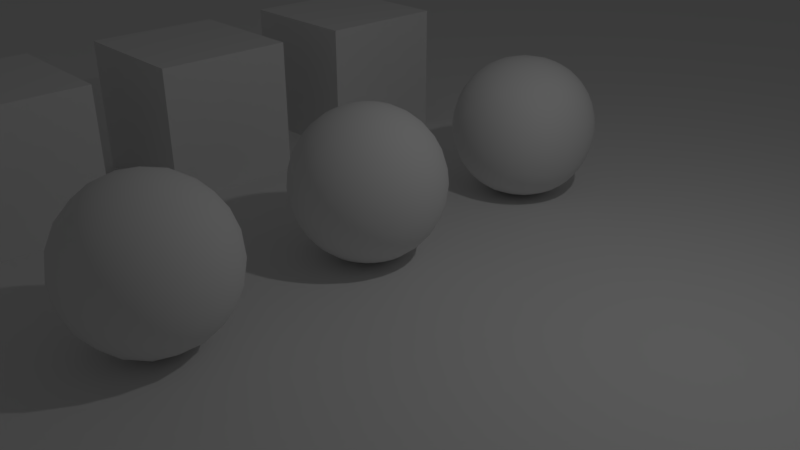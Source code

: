 # Source: 5_Topology_Example.blend  (saved by Blender 2.79.0; exported with 4.5.12 LTS)
import bpy
from mathutils import Matrix  # noqa: F401  (used for matrix-valued properties, if any)

bpy.ops.wm.read_factory_settings(use_empty=True)
scene = bpy.context.scene
scene.name = 'Scene'

# ---- collections
col_collection_1 = bpy.data.collections.new('Collection 1'); scene.collection.children.link(col_collection_1)

# ---- materials (node trees are filled in below, after node groups)
mat_material = bpy.data.materials.new('Material')
mat_material.alpha_threshold = 0.0
mat_material.use_transparent_shadow = False
mat_material.roughness = 0.5
mat_material.line_color = (0.0, 0.0, 0.0, 1.0)

# ---- material node trees

# ---- world
world_world = bpy.data.worlds.new('World'); scene.world = world_world
world_world.color = (0.05088, 0.05088, 0.05088)
world_world.use_sun_shadow = False
world_world.sun_shadow_jitter_overblur = 0.0
world_world.cycles.sampling_method = 'MANUAL'

# ---- cameras
cam_camera = bpy.data.cameras.new('Camera')
cam_camera.clip_end = 100.0
cam_camera.lens = 35.0
cam_camera.sensor_width = 32.0
cam_camera.sensor_height = 18.0
cam_camera.ortho_scale = 7.314
cam_camera.dof.focus_distance = 0.0
cam_camera.dof.aperture_fstop = 128.0

# ---- lights
light_lamp = bpy.data.lights.new('Lamp', 'POINT')
light_lamp.transmission_factor = 0.0
light_lamp.cutoff_distance = 30.0
light_lamp.energy = 100.0
light_lamp.shadow_buffer_clip_start = 1.001
light_lamp.shadow_soft_size = 0.1
light_lamp.shadow_maximum_resolution = 0.006
light_lamp.use_absolute_resolution = True

# ---- meshes
me_icosphere = bpy.data.meshes.new('Icosphere')
me_icosphere.from_pydata([(0.0, -3.0, -1.0), (0.7236, -3.526, -0.4472), (-0.2764, -3.851, -0.4472), (-0.8944, -3.0, -0.4472), (-0.2764, -2.149, -0.4472), (0.7236, -2.474, -0.4472), (0.2764, -3.851, 0.4472), (-0.7236, -3.526, 0.4472), (-0.7236, -2.474, 0.4472), (0.2764, -2.149, 0.4472), (0.8944, -3.0, 0.4472), (0.0, -3.0, 1.0), (-0.2328, -3.717, -0.6575), (-0.1625, -3.5, -0.8507), (-0.07761, -3.239, -0.9679), (0.2032, -3.148, -0.9679), (0.4253, -3.309, -0.8507), (0.6095, -3.443, -0.6575), (0.5319, -3.682, -0.5023), (0.2629, -3.809, -0.5257), (-0.02964, -3.864, -0.5023), (0.8127, -2.705, -0.5023), (0.8506, -3.0, -0.5257), (0.8127, -3.295, -0.5023), (0.2032, -2.852, -0.9679), (0.4253, -2.691, -0.8507), (0.6095, -2.557, -0.6575), (-0.7534, -3.0, -0.6575), (-0.5257, -3.0, -0.8507), (-0.2511, -3.0, -0.9679), (-0.484, -3.717, -0.5023), (-0.6882, -3.5, -0.5257), (-0.8311, -3.239, -0.5023), (-0.2328, -2.283, -0.6575), (-0.1625, -2.5, -0.8507), (-0.07761, -2.761, -0.9679), (-0.8311, -2.761, -0.5023), (-0.6882, -2.5, -0.5257), (-0.484, -2.283, -0.5023), (-0.02964, -2.136, -0.5023), (0.2629, -2.191, -0.5257), (0.5319, -2.318, -0.5023), (0.9566, -3.148, 0.2511), (0.9511, -3.309, -1.752e-08), (0.8607, -3.443, -0.2512), (0.8607, -2.557, -0.2512), (0.9511, -2.691, 1.752e-08), (0.9566, -2.852, 0.2511), (0.1552, -3.955, 0.2512), (0.0, -4.0, -1.752e-08), (-0.1552, -3.955, -0.2512), (0.6872, -3.682, -0.2512), (0.5878, -3.809, 1.752e-08), (0.436, -3.864, 0.2512), (-0.8607, -3.443, 0.2512), (-0.9511, -3.309, -1.752e-08), (-0.9566, -3.148, -0.2511), (-0.436, -3.864, -0.2512), (-0.5878, -3.809, 1.752e-08), (-0.6872, -3.682, 0.2512), (-0.6872, -2.318, 0.2512), (-0.5878, -2.191, -1.752e-08), (-0.436, -2.136, -0.2512), (-0.9566, -2.852, -0.2511), (-0.9511, -2.691, 1.752e-08), (-0.8607, -2.557, 0.2512), (0.436, -2.136, 0.2512), (0.5878, -2.191, -1.752e-08), (0.6872, -2.318, -0.2512), (-0.1552, -2.045, -0.2512), (0.0, -2.0, 1.752e-08), (0.1552, -2.045, 0.2512), (0.8311, -3.239, 0.5023), (0.6882, -3.5, 0.5257), (0.484, -3.717, 0.5023), (0.02964, -3.864, 0.5023), (-0.2629, -3.809, 0.5257), (-0.5319, -3.682, 0.5023), (-0.8127, -3.295, 0.5023), (-0.8506, -3.0, 0.5257), (-0.8127, -2.705, 0.5023), (-0.5319, -2.318, 0.5023), (-0.2629, -2.191, 0.5257), (0.02964, -2.136, 0.5023), (0.484, -2.283, 0.5023), (0.6882, -2.5, 0.5257), (0.8311, -2.761, 0.5023), (0.07761, -3.239, 0.9679), (0.1625, -3.5, 0.8507), (0.2328, -3.717, 0.6575), (0.7534, -3.0, 0.6575), (0.5257, -3.0, 0.8507), (0.2511, -3.0, 0.9679), (-0.2032, -3.148, 0.9679), (-0.4253, -3.309, 0.8507), (-0.6095, -3.443, 0.6575), (-0.2032, -2.852, 0.9679), (-0.4253, -2.691, 0.8507), (-0.6095, -2.557, 0.6575), (0.07761, -2.761, 0.9679), (0.1625, -2.5, 0.8507), (0.2328, -2.283, 0.6575), (0.3618, -2.737, 0.8944), (0.6382, -2.737, 0.7236), (0.4472, -2.474, 0.7236), (-0.1382, -2.575, 0.8944), (-0.05279, -2.312, 0.7236), (-0.3618, -2.412, 0.7236), (-0.4472, -3.0, 0.8944), (-0.6708, -2.838, 0.7236), (-0.6708, -3.162, 0.7236), (-0.1382, -3.425, 0.8944), (-0.3618, -3.588, 0.7236), (-0.05279, -3.688, 0.7236), (0.3618, -3.263, 0.8944), (0.4472, -3.526, 0.7236), (0.6382, -3.263, 0.7236), (0.8618, -2.575, 0.2764), (0.809, -2.412, 0.0), (0.6708, -2.312, 0.2764), (-0.1382, -2.049, 0.2764), (-0.309, -2.049, -4.92e-07), (-0.4472, -2.149, 0.2764), (-0.9472, -2.838, 0.2764), (-1.0, -3.0, 6.232e-07), (-0.9472, -3.162, 0.2764), (-0.4472, -3.851, 0.2764), (-0.309, -3.951, -7.872e-07), (-0.1382, -3.951, 0.2764), (0.6708, -3.688, 0.2764), (0.809, -3.588, -1.902e-06), (0.8618, -3.425, 0.2764), (0.309, -2.049, -2.615e-14), (0.4472, -2.149, -0.2764), (0.1382, -2.049, -0.2764), (-0.809, -2.412, -7.845e-14), (-0.6708, -2.312, -0.2764), (-0.8618, -2.575, -0.2764), (-0.809, -3.588, 8.031e-14), (-0.8618, -3.425, -0.2764), (-0.6708, -3.688, -0.2764), (0.309, -3.951, 2.802e-14), (0.1382, -3.951, -0.2764), (0.4472, -3.851, -0.2764), (1.0, -3.0, 0.0), (0.9472, -3.162, -0.2764), (0.9472, -2.838, -0.2764), (0.3618, -2.412, -0.7236), (0.1382, -2.575, -0.8944), (0.05279, -2.312, -0.7236), (-0.4472, -2.474, -0.7236), (-0.3618, -2.737, -0.8944), (-0.6382, -2.737, -0.7236), (-0.6382, -3.263, -0.7236), (-0.3618, -3.263, -0.8944), (-0.4472, -3.526, -0.7236), (0.6708, -2.838, -0.7236), (0.6708, -3.162, -0.7236), (0.4472, -3.0, -0.8944), (0.05279, -3.688, -0.7236), (0.1382, -3.425, -0.8944), (0.3618, -3.588, -0.7236), (0.0, -3.258e-07, -1.0), (0.03806, 0.1913, 0.9808), (0.07466, 0.3753, 0.9239), (0.1084, 0.5449, 0.8315), (0.1379, 0.6935, 0.7071), (0.1622, 0.8155, 0.5556), (0.1802, 0.9061, 0.3827), (0.1913, 0.9619, 0.1951), (0.1951, 0.9808, 7.55e-08), (0.1913, 0.9619, -0.1951), (0.1802, 0.9061, -0.3827), (0.1622, 0.8155, -0.5556), (0.1379, 0.6935, -0.7071), (0.1084, 0.5449, -0.8315), (0.07466, 0.3753, -0.9239), (0.03806, 0.1913, -0.9808), (0.07466, 0.1802, 0.9808), (0.1464, 0.3536, 0.9239), (0.2126, 0.5133, 0.8315), (0.2706, 0.6533, 0.7071), (0.3182, 0.7682, 0.5556), (0.3536, 0.8536, 0.3827), (0.3753, 0.9061, 0.1951), (0.3827, 0.9239, 7.55e-08), (0.3753, 0.9061, -0.1951), (0.3536, 0.8536, -0.3827), (0.3182, 0.7682, -0.5556), (0.2706, 0.6533, -0.7071), (0.2126, 0.5133, -0.8315), (0.1464, 0.3536, -0.9239), (0.07466, 0.1802, -0.9808), (0.1084, 0.1622, 0.9808), (0.2126, 0.3182, 0.9239), (0.3087, 0.4619, 0.8315), (0.3928, 0.5879, 0.7071), (0.4619, 0.6913, 0.5556), (0.5133, 0.7682, 0.3827), (0.5449, 0.8155, 0.1951), (0.5556, 0.8315, 7.55e-08), (0.5449, 0.8155, -0.1951), (0.5133, 0.7682, -0.3827), (0.4619, 0.6913, -0.5556), (0.3928, 0.5879, -0.7071), (0.3087, 0.4619, -0.8315), (0.2126, 0.3182, -0.9239), (0.1084, 0.1622, -0.9808), (0.1379, 0.1379, 0.9808), (0.2706, 0.2706, 0.9239), (0.3928, 0.3928, 0.8315), (0.5, 0.5, 0.7071), (0.5879, 0.5879, 0.5556), (0.6533, 0.6533, 0.3827), (0.6935, 0.6935, 0.1951), (0.7071, 0.7071, 7.55e-08), (0.6935, 0.6935, -0.1951), (0.6533, 0.6533, -0.3827), (0.5879, 0.5879, -0.5556), (0.5, 0.5, -0.7071), (0.3928, 0.3928, -0.8315), (0.2706, 0.2706, -0.9239), (0.1379, 0.1379, -0.9808), (0.1622, 0.1084, 0.9808), (0.3182, 0.2126, 0.9239), (0.4619, 0.3087, 0.8315), (0.5879, 0.3928, 0.7071), (0.6913, 0.4619, 0.5556), (0.7682, 0.5133, 0.3827), (0.8155, 0.5449, 0.1951), (0.8315, 0.5556, 7.55e-08), (0.8155, 0.5449, -0.1951), (0.7682, 0.5133, -0.3827), (0.6913, 0.4619, -0.5556), (0.5879, 0.3928, -0.7071), (0.4619, 0.3087, -0.8315), (0.3182, 0.2126, -0.9239), (0.1622, 0.1084, -0.9808), (0.1802, 0.07466, 0.9808), (0.3536, 0.1464, 0.9239), (0.5133, 0.2126, 0.8315), (0.6533, 0.2706, 0.7071), (0.7682, 0.3182, 0.5556), (0.8536, 0.3536, 0.3827), (0.9061, 0.3753, 0.1951), (0.9239, 0.3827, 7.55e-08), (0.9061, 0.3753, -0.1951), (0.8536, 0.3536, -0.3827), (0.7682, 0.3182, -0.5556), (0.6533, 0.2706, -0.7071), (0.5133, 0.2126, -0.8315), (0.3536, 0.1464, -0.9239), (0.1802, 0.07466, -0.9808), (0.1913, 0.03806, 0.9808), (0.3753, 0.07466, 0.9239), (0.5449, 0.1084, 0.8315), (0.6935, 0.1379, 0.7071), (0.8155, 0.1622, 0.5556), (0.9061, 0.1802, 0.3827), (0.9619, 0.1913, 0.1951), (0.9808, 0.1951, 7.55e-08), (0.9619, 0.1913, -0.1951), (0.9061, 0.1802, -0.3827), (0.8155, 0.1622, -0.5556), (0.6935, 0.1379, -0.7071), (0.5449, 0.1084, -0.8315), (0.3753, 0.07466, -0.9239), (0.1913, 0.03806, -0.9808), (0.1951, -3.266e-07, 0.9808), (0.3827, -3.192e-07, 0.9239), (0.5556, -3.117e-07, 0.8315), (0.7071, -3.192e-07, 0.7071), (0.8315, -3.341e-07, 0.5556), (0.9239, -2.745e-07, 0.3827), (0.9808, -3.937e-07, 0.1951), (1.0, -3.788e-07, 7.55e-08), (0.9808, -3.937e-07, -0.1951), (0.9239, -2.298e-07, -0.3827), (0.8315, -3.341e-07, -0.5556), (0.7071, -3.192e-07, -0.7071), (0.5556, -3.415e-07, -0.8315), (0.3827, -3.043e-07, -0.9239), (0.1951, -3.08e-07, -0.9808), (0.1913, -0.03806, 0.9808), (0.3753, -0.07466, 0.9239), (0.5449, -0.1084, 0.8315), (0.6935, -0.138, 0.7071), (0.8155, -0.1622, 0.5556), (0.9061, -0.1802, 0.3827), (0.9619, -0.1913, 0.1951), (0.9808, -0.1951, 7.55e-08), (0.9619, -0.1913, -0.1951), (0.9061, -0.1802, -0.3827), (0.8155, -0.1622, -0.5556), (0.6935, -0.138, -0.7071), (0.5449, -0.1084, -0.8315), (0.3753, -0.07466, -0.9239), (0.1913, -0.03806, -0.9808), (0.1802, -0.07466, 0.9808), (0.3536, -0.1464, 0.9239), (0.5133, -0.2126, 0.8315), (0.6533, -0.2706, 0.7071), (0.7682, -0.3182, 0.5556), (0.8536, -0.3536, 0.3827), (0.9061, -0.3753, 0.1951), (0.9239, -0.3827, 7.55e-08), (0.9061, -0.3753, -0.1951), (0.8536, -0.3536, -0.3827), (0.7682, -0.3182, -0.5556), (0.6533, -0.2706, -0.7071), (0.5133, -0.2126, -0.8315), (0.3536, -0.1464, -0.9239), (0.1802, -0.07466, -0.9808), (0.1622, -0.1084, 0.9808), (0.3182, -0.2126, 0.9239), (0.4619, -0.3087, 0.8315), (0.5879, -0.3928, 0.7071), (0.6913, -0.4619, 0.5556), (0.7682, -0.5133, 0.3827), (0.8155, -0.5449, 0.1951), (0.8315, -0.5556, 7.55e-08), (0.8155, -0.5449, -0.1951), (0.7682, -0.5133, -0.3827), (0.6913, -0.4619, -0.5556), (0.5879, -0.3928, -0.7071), (0.4619, -0.3087, -0.8315), (0.3182, -0.2126, -0.9239), (0.1622, -0.1084, -0.9808), (0.1379, -0.138, 0.9808), (0.2706, -0.2706, 0.9239), (0.3928, -0.3928, 0.8315), (0.5, -0.5, 0.7071), (0.5879, -0.5879, 0.5556), (0.6533, -0.6533, 0.3827), (0.6935, -0.6935, 0.1951), (0.7071, -0.7071, 7.55e-08), (0.6935, -0.6935, -0.1951), (0.6533, -0.6533, -0.3827), (0.5879, -0.5879, -0.5556), (0.5, -0.5, -0.7071), (0.3928, -0.3928, -0.8315), (0.2706, -0.2706, -0.9239), (0.1379, -0.138, -0.9808), (0.1084, -0.1622, 0.9808), (0.2126, -0.3182, 0.9239), (0.3087, -0.4619, 0.8315), (0.3928, -0.5879, 0.7071), (0.4619, -0.6913, 0.5556), (0.5133, -0.7682, 0.3827), (0.5449, -0.8155, 0.1951), (0.5556, -0.8315, 7.55e-08), (0.5449, -0.8155, -0.1951), (0.5133, -0.7682, -0.3827), (0.4619, -0.6913, -0.5556), (0.3928, -0.5879, -0.7071), (0.3087, -0.4619, -0.8315), (0.2126, -0.3182, -0.9239), (0.1084, -0.1622, -0.9808), (0.07466, -0.1802, 0.9808), (0.1464, -0.3536, 0.9239), (0.2126, -0.5133, 0.8315), (0.2706, -0.6533, 0.7071), (0.3182, -0.7682, 0.5556), (0.3536, -0.8536, 0.3827), (0.3753, -0.9061, 0.1951), (0.3827, -0.9239, 7.55e-08), (0.3753, -0.9061, -0.1951), (0.3536, -0.8536, -0.3827), (0.3182, -0.7682, -0.5556), (0.2706, -0.6533, -0.7071), (0.2126, -0.5133, -0.8315), (0.1464, -0.3536, -0.9239), (0.07466, -0.1802, -0.9808), (0.03806, -0.1913, 0.9808), (0.07466, -0.3753, 0.9239), (0.1084, -0.5449, 0.8315), (0.1379, -0.6935, 0.7071), (0.1622, -0.8155, 0.5556), (0.1802, -0.9061, 0.3827), (0.1913, -0.9619, 0.1951), (0.1951, -0.9808, 7.55e-08), (0.1913, -0.9619, -0.1951), (0.1802, -0.9061, -0.3827), (0.1622, -0.8155, -0.5556), (0.1379, -0.6935, -0.7071), (0.1084, -0.5449, -0.8315), (0.07466, -0.3753, -0.9239), (0.03806, -0.1913, -0.9808), (-7.212e-09, -0.1951, 0.9808), (4.122e-08, -0.3827, 0.9239), (2.632e-08, -0.5556, 0.8315), (-2.584e-08, -0.7071, 0.7071), (-8.544e-08, -0.8315, 0.5556), (6.357e-08, -0.9239, 0.3827), (-8.544e-08, -0.9808, 0.1951), (-1.003e-07, -1.0, 7.55e-08), (-8.544e-08, -0.9808, -0.1951), (6.357e-08, -0.9239, -0.3827), (-8.544e-08, -0.8315, -0.5556), (-2.584e-08, -0.7071, -0.7071), (-1.094e-08, -0.5556, -0.8315), (3.964e-09, -0.3827, -0.9239), (3.964e-09, -0.1951, -0.9808), (-0.03806, -0.1913, 0.9808), (-0.07466, -0.3753, 0.9239), (-0.1084, -0.5449, 0.8315), (-0.1379, -0.6935, 0.7071), (-0.1622, -0.8155, 0.5556), (-0.1802, -0.9061, 0.3827), (-0.1913, -0.9619, 0.1951), (-0.1951, -0.9808, 7.55e-08), (-0.1913, -0.9619, -0.1951), (-0.1802, -0.9061, -0.3827), (-0.1622, -0.8155, -0.5556), (-0.1379, -0.6935, -0.7071), (-0.1084, -0.5449, -0.8315), (-0.07466, -0.3753, -0.9239), (-0.03806, -0.1913, -0.9808), (-1.247e-07, -6.269e-07, 1.0), (-0.07466, -0.1802, 0.9808), (-0.1464, -0.3536, 0.9239), (-0.2126, -0.5133, 0.8315), (-0.2706, -0.6533, 0.7071), (-0.3182, -0.7682, 0.5556), (-0.3536, -0.8536, 0.3827), (-0.3753, -0.9061, 0.1951), (-0.3827, -0.9239, 7.55e-08), (-0.3753, -0.9061, -0.1951), (-0.3536, -0.8536, -0.3827), (-0.3182, -0.7682, -0.5556), (-0.2706, -0.6533, -0.7071), (-0.2126, -0.5133, -0.8315), (-0.1464, -0.3536, -0.9239), (-0.07466, -0.1802, -0.9808), (-0.1084, -0.1622, 0.9808), (-0.2126, -0.3182, 0.9239), (-0.3087, -0.4619, 0.8315), (-0.3928, -0.5879, 0.7071), (-0.4619, -0.6913, 0.5556), (-0.5133, -0.7682, 0.3827), (-0.5449, -0.8155, 0.1951), (-0.5556, -0.8315, 7.55e-08), (-0.5449, -0.8155, -0.1951), (-0.5133, -0.7682, -0.3827), (-0.4619, -0.6913, -0.5556), (-0.3928, -0.5879, -0.7071), (-0.3087, -0.4619, -0.8315), (-0.2126, -0.3182, -0.9239), (-0.1084, -0.1622, -0.9808), (-0.1379, -0.138, 0.9808), (-0.2706, -0.2706, 0.9239), (-0.3928, -0.3928, 0.8315), (-0.5, -0.5, 0.7071), (-0.5879, -0.5879, 0.5556), (-0.6533, -0.6533, 0.3827), (-0.6935, -0.6935, 0.1951), (-0.7071, -0.7071, 7.55e-08), (-0.6935, -0.6935, -0.1951), (-0.6533, -0.6533, -0.3827), (-0.5879, -0.5879, -0.5556), (-0.5, -0.5, -0.7071), (-0.3928, -0.3928, -0.8315), (-0.2706, -0.2706, -0.9239), (-0.1379, -0.1379, -0.9808), (-0.1622, -0.1084, 0.9808), (-0.3182, -0.2126, 0.9239), (-0.4619, -0.3087, 0.8315), (-0.5879, -0.3928, 0.7071), (-0.6913, -0.4619, 0.5556), (-0.7682, -0.5133, 0.3827), (-0.8155, -0.5449, 0.1951), (-0.8315, -0.5556, 7.55e-08), (-0.8155, -0.5449, -0.1951), (-0.7682, -0.5133, -0.3827), (-0.6913, -0.4619, -0.5556), (-0.5879, -0.3928, -0.7071), (-0.4619, -0.3087, -0.8315), (-0.3182, -0.2126, -0.9239), (-0.1622, -0.1084, -0.9808), (-0.1802, -0.07466, 0.9808), (-0.3536, -0.1464, 0.9239), (-0.5133, -0.2126, 0.8315), (-0.6533, -0.2706, 0.7071), (-0.7682, -0.3182, 0.5556), (-0.8536, -0.3536, 0.3827), (-0.9061, -0.3753, 0.1951), (-0.9239, -0.3827, 7.55e-08), (-0.9061, -0.3753, -0.1951), (-0.8536, -0.3536, -0.3827), (-0.7682, -0.3182, -0.5556), (-0.6533, -0.2706, -0.7071), (-0.5133, -0.2126, -0.8315), (-0.3536, -0.1464, -0.9239), (-0.1802, -0.07466, -0.9808), (-0.1913, -0.03806, 0.9808), (-0.3753, -0.07466, 0.9239), (-0.5449, -0.1084, 0.8315), (-0.6935, -0.1379, 0.7071), (-0.8155, -0.1622, 0.5556), (-0.9061, -0.1802, 0.3827), (-0.9619, -0.1913, 0.1951), (-0.9808, -0.1951, 7.55e-08), (-0.9619, -0.1913, -0.1951), (-0.9061, -0.1802, -0.3827), (-0.8155, -0.1622, -0.5556), (-0.6935, -0.1379, -0.7071), (-0.5449, -0.1084, -0.8315), (-0.3753, -0.07466, -0.9239), (-0.1913, -0.03806, -0.9808), (-0.1951, -3.117e-07, 0.9808), (-0.3827, -2.819e-07, 0.9239), (-0.5556, -2.819e-07, 0.8315), (-0.7071, -1.851e-07, 0.7071), (-0.8315, -1.404e-07, 0.5556), (-0.9239, -3.192e-07, 0.3827), (-0.9808, -9.567e-08, 0.1951), (-1.0, -1.404e-07, 7.55e-08), (-0.9808, -9.567e-08, -0.1951), (-0.9239, -3.192e-07, -0.3827), (-0.8315, -1.404e-07, -0.5556), (-0.7071, -1.851e-07, -0.7071), (-0.5556, -2.596e-07, -0.8315), (-0.3827, -2.521e-07, -0.9239), (-0.1951, -3.155e-07, -0.9808), (-0.1913, 0.03806, 0.9808), (-0.3753, 0.07466, 0.9239), (-0.5449, 0.1084, 0.8315), (-0.6935, 0.1379, 0.7071), (-0.8155, 0.1622, 0.5556), (-0.9061, 0.1802, 0.3827), (-0.9619, 0.1913, 0.1951), (-0.9808, 0.1951, 7.55e-08), (-0.9619, 0.1913, -0.1951), (-0.9061, 0.1802, -0.3827), (-0.8155, 0.1622, -0.5556), (-0.6935, 0.1379, -0.7071), (-0.5449, 0.1084, -0.8315), (-0.3753, 0.07466, -0.9239), (-0.1913, 0.03806, -0.9808), (-0.1802, 0.07466, 0.9808), (-0.3536, 0.1464, 0.9239), (-0.5133, 0.2126, 0.8315), (-0.6533, 0.2706, 0.7071), (-0.7682, 0.3182, 0.5556), (-0.8536, 0.3536, 0.3827), (-0.9061, 0.3753, 0.1951), (-0.9239, 0.3827, 7.55e-08), (-0.9061, 0.3753, -0.1951), (-0.8536, 0.3536, -0.3827), (-0.7682, 0.3182, -0.5556), (-0.6533, 0.2706, -0.7071), (-0.5133, 0.2126, -0.8315), (-0.3536, 0.1464, -0.9239), (-0.1802, 0.07466, -0.9808), (-0.1622, 0.1084, 0.9808), (-0.3182, 0.2126, 0.9239), (-0.4619, 0.3087, 0.8315), (-0.5879, 0.3928, 0.7071), (-0.6913, 0.4619, 0.5556), (-0.7682, 0.5133, 0.3827), (-0.8155, 0.5449, 0.1951), (-0.8315, 0.5556, 7.55e-08), (-0.8155, 0.5449, -0.1951), (-0.7682, 0.5133, -0.3827), (-0.6913, 0.4619, -0.5556), (-0.5879, 0.3928, -0.7071), (-0.4619, 0.3087, -0.8315), (-0.3182, 0.2126, -0.9239), (-0.1622, 0.1084, -0.9808), (-0.1379, 0.1379, 0.9808), (-0.2706, 0.2706, 0.9239), (-0.3928, 0.3928, 0.8315), (-0.5, 0.5, 0.7071), (-0.5879, 0.5879, 0.5556), (-0.6533, 0.6533, 0.3827), (-0.6935, 0.6935, 0.1951), (-0.7071, 0.7071, 7.55e-08), (-0.6935, 0.6935, -0.1951), (-0.6533, 0.6533, -0.3827), (-0.5879, 0.5879, -0.5556), (-0.5, 0.5, -0.7071), (-0.3928, 0.3928, -0.8315), (-0.2706, 0.2706, -0.9239), (-0.1379, 0.1379, -0.9808), (-0.1084, 0.1622, 0.9808), (-0.2126, 0.3182, 0.9239), (-0.3087, 0.4619, 0.8315), (-0.3928, 0.5879, 0.7071), (-0.4619, 0.6913, 0.5556), (-0.5133, 0.7682, 0.3827), (-0.5449, 0.8155, 0.1951), (-0.5556, 0.8315, 7.55e-08), (-0.5449, 0.8155, -0.1951), (-0.5133, 0.7682, -0.3827), (-0.4619, 0.6913, -0.5556), (-0.3928, 0.5879, -0.7071), (-0.3087, 0.4619, -0.8315), (-0.2126, 0.3182, -0.9239), (-0.1084, 0.1622, -0.9808), (-0.07466, 0.1802, 0.9808), (-0.1464, 0.3536, 0.9239), (-0.2126, 0.5133, 0.8315), (-0.2706, 0.6533, 0.7071), (-0.3182, 0.7682, 0.5556), (-0.3536, 0.8536, 0.3827), (-0.3753, 0.9061, 0.1951), (-0.3827, 0.9239, 7.55e-08), (-0.3753, 0.9061, -0.1951), (-0.3536, 0.8536, -0.3827), (-0.3182, 0.7682, -0.5556), (-0.2706, 0.6533, -0.7071), (-0.2126, 0.5133, -0.8315), (-0.1464, 0.3536, -0.9239), (-0.07466, 0.1802, -0.9808), (-0.03806, 0.1913, 0.9808), (-0.07466, 0.3753, 0.9239), (-0.1084, 0.5449, 0.8315), (-0.1379, 0.6935, 0.7071), (-0.1622, 0.8155, 0.5556), (-0.1802, 0.9061, 0.3827), (-0.1913, 0.9619, 0.1951), (-0.1951, 0.9808, 7.55e-08), (-0.1913, 0.9619, -0.1951), (-0.1802, 0.9061, -0.3827), (-0.1622, 0.8155, -0.5556), (-0.1379, 0.6935, -0.7071), (-0.1084, 0.5449, -0.8315), (-0.07466, 0.3753, -0.9239), (-0.03806, 0.1913, -0.9808), (3.749e-08, 0.1951, 0.9808), (7.847e-08, 0.3827, 0.9239), (1.083e-07, 0.5556, 0.8315), (1.53e-07, 0.7071, 0.7071), (2.722e-07, 0.8315, 0.5556), (6.357e-08, 0.9239, 0.3827), (2.573e-07, 0.9808, 0.1951), (2.722e-07, 1.0, 7.55e-08), (2.573e-07, 0.9808, -0.1951), (6.357e-08, 0.9239, -0.3827), (2.722e-07, 0.8315, -0.5556), (1.53e-07, 0.7071, -0.7071), (1.232e-07, 0.5556, -0.8315), (7.847e-08, 0.3827, -0.9239), (1.514e-08, 0.1951, -0.9808), (-0.9933, 2.987, 0.0), (-0.9763, 2.786, 0.0), (-0.9255, 2.592, -1.089e-09), (-0.8409, 2.416, 0.0), (-0.9763, 2.987, 0.2016), (-0.9255, 2.987, 0.3948), (-0.8409, 2.987, 0.5713), (-0.9763, 3.189, 0.0), (-0.9255, 3.382, 1.089e-09), (-0.8409, 3.559, 0.0), (-0.9763, 2.987, -0.2016), (-0.9255, 2.987, -0.3948), (-0.8409, 2.987, -0.5713), (-0.9596, 2.789, -0.198), (-0.9095, 2.599, -0.1909), (-0.8263, 2.426, -0.1838), (-0.9095, 2.796, -0.3878), (-0.8626, 2.614, -0.3731), (-0.7858, 2.449, -0.3567), (-0.8263, 2.803, -0.5613), (-0.7858, 2.631, -0.5379), (-0.7226, 2.479, -0.5079), (-0.9596, 2.789, 0.198), (-0.9095, 2.796, 0.3878), (-0.8263, 2.803, 0.5613), (-0.9095, 2.599, 0.1909), (-0.8626, 2.614, 0.3731), (-0.7858, 2.631, 0.5379), (-0.8263, 2.426, 0.1838), (-0.7858, 2.449, 0.3567), (-0.7226, 2.479, 0.5079), (-0.9596, 3.185, 0.198), (-0.9095, 3.375, 0.1909), (-0.8263, 3.549, 0.1838), (-0.9095, 3.178, 0.3878), (-0.8626, 3.36, 0.3731), (-0.7858, 3.525, 0.3567), (-0.8263, 3.171, 0.5613), (-0.7858, 3.344, 0.5379), (-0.7226, 3.495, 0.5079), (-0.9596, 3.185, -0.198), (-0.9095, 3.178, -0.3878), (-0.8263, 3.171, -0.5613), (-0.9095, 3.375, -0.1909), (-0.8626, 3.36, -0.3731), (-0.7858, 3.344, -0.5379), (-0.8263, 3.549, -0.1838), (-0.7858, 3.525, -0.3567), (-0.7226, 3.495, -0.5079), (0.0, 3.981, 0.0), (-0.2016, 3.964, 0.0), (-0.3948, 3.913, -1.089e-09), (-0.5713, 3.828, 0.0), (0.0, 3.964, 0.2016), (-1.089e-09, 3.913, 0.3948), (0.0, 3.828, 0.5713), (0.2016, 3.964, 0.0), (0.3948, 3.913, 1.089e-09), (0.5713, 3.828, 0.0), (0.0, 3.964, -0.2016), (1.089e-09, 3.913, -0.3948), (0.0, 3.828, -0.5713), (-0.198, 3.947, -0.198), (-0.3878, 3.897, -0.1909), (-0.5613, 3.814, -0.1838), (-0.1909, 3.897, -0.3878), (-0.3731, 3.85, -0.3731), (-0.5379, 3.773, -0.3567), (-0.1838, 3.814, -0.5613), (-0.3567, 3.773, -0.5379), (-0.5079, 3.71, -0.5079), (-0.198, 3.947, 0.198), (-0.1909, 3.897, 0.3878), (-0.1838, 3.814, 0.5613), (-0.3878, 3.897, 0.1909), (-0.3731, 3.85, 0.3731), (-0.3567, 3.773, 0.5379), (-0.5613, 3.814, 0.1838), (-0.5379, 3.773, 0.3567), (-0.5079, 3.71, 0.5079), (0.198, 3.947, 0.198), (0.3878, 3.897, 0.1909), (0.5613, 3.814, 0.1838), (0.1909, 3.897, 0.3878), (0.3731, 3.85, 0.3731), (0.5379, 3.773, 0.3567), (0.1838, 3.814, 0.5613), (0.3567, 3.773, 0.5379), (0.5079, 3.71, 0.5079), (0.198, 3.947, -0.198), (0.1909, 3.897, -0.3878), (0.1838, 3.814, -0.5613), (0.3878, 3.897, -0.1909), (0.3731, 3.85, -0.3731), (0.3567, 3.773, -0.5379), (0.5613, 3.814, -0.1838), (0.5379, 3.773, -0.3567), (0.5079, 3.71, -0.5079), (0.9933, 2.987, 0.0), (0.9763, 3.189, 0.0), (0.9255, 3.382, -1.089e-09), (0.8409, 3.559, 0.0), (0.9763, 2.987, 0.2016), (0.9255, 2.987, 0.3948), (0.8409, 2.987, 0.5713), (0.9763, 2.786, 0.0), (0.9255, 2.592, 1.089e-09), (0.8409, 2.416, 0.0), (0.9763, 2.987, -0.2016), (0.9255, 2.987, -0.3948), (0.8409, 2.987, -0.5713), (0.9596, 3.185, -0.198), (0.9095, 3.375, -0.1909), (0.8263, 3.549, -0.1838), (0.9095, 3.178, -0.3878), (0.8626, 3.36, -0.3731), (0.7858, 3.525, -0.3567), (0.8263, 3.171, -0.5613), (0.7858, 3.344, -0.5379), (0.7226, 3.495, -0.5079), (0.9596, 3.185, 0.198), (0.9095, 3.178, 0.3878), (0.8263, 3.171, 0.5613), (0.9095, 3.375, 0.1909), (0.8626, 3.36, 0.3731), (0.7858, 3.344, 0.5379), (0.8263, 3.549, 0.1838), (0.7858, 3.525, 0.3567), (0.7226, 3.495, 0.5079), (0.9596, 2.789, 0.198), (0.9095, 2.599, 0.1909), (0.8263, 2.426, 0.1838), (0.9095, 2.796, 0.3878), (0.8626, 2.614, 0.3731), (0.7858, 2.449, 0.3567), (0.8263, 2.803, 0.5613), (0.7858, 2.631, 0.5379), (0.7226, 2.479, 0.5079), (0.9596, 2.789, -0.198), (0.9095, 2.796, -0.3878), (0.8263, 2.803, -0.5613), (0.9095, 2.599, -0.1909), (0.8626, 2.614, -0.3731), (0.7858, 2.631, -0.5379), (0.8263, 2.426, -0.1838), (0.7858, 2.449, -0.3567), (0.7226, 2.479, -0.5079), (0.0, 1.994, 0.0), (0.2016, 2.011, 0.0), (0.3948, 2.062, -1.089e-09), (0.5713, 2.146, 0.0), (0.0, 2.011, 0.2016), (1.089e-09, 2.062, 0.3948), (0.0, 2.146, 0.5713), (-0.2016, 2.011, 0.0), (-0.3948, 2.062, 1.089e-09), (-0.5713, 2.146, 0.0), (0.0, 2.011, -0.2016), (-1.089e-09, 2.062, -0.3948), (0.0, 2.146, -0.5713), (0.198, 2.028, -0.198), (0.3878, 2.078, -0.1909), (0.5613, 2.161, -0.1838), (0.1909, 2.078, -0.3878), (0.3731, 2.125, -0.3731), (0.5379, 2.201, -0.3567), (0.1838, 2.161, -0.5613), (0.3567, 2.201, -0.5379), (0.5079, 2.265, -0.5079), (0.198, 2.028, 0.198), (0.1909, 2.078, 0.3878), (0.1838, 2.161, 0.5613), (0.3878, 2.078, 0.1909), (0.3731, 2.125, 0.3731), (0.3567, 2.201, 0.5379), (0.5613, 2.161, 0.1838), (0.5379, 2.201, 0.3567), (0.5079, 2.265, 0.5079), (-0.198, 2.028, 0.198), (-0.3878, 2.078, 0.1909), (-0.5613, 2.161, 0.1838), (-0.1909, 2.078, 0.3878), (-0.3731, 2.125, 0.3731), (-0.5379, 2.201, 0.3567), (-0.1838, 2.161, 0.5613), (-0.3567, 2.201, 0.5379), (-0.5079, 2.265, 0.5079), (-0.198, 2.028, -0.198), (-0.1909, 2.078, -0.3878), (-0.1838, 2.161, -0.5613), (-0.3878, 2.078, -0.1909), (-0.3731, 2.125, -0.3731), (-0.3567, 2.201, -0.5379), (-0.5613, 2.161, -0.1838), (-0.5379, 2.201, -0.3567), (-0.5079, 2.265, -0.5079), (0.0, 2.987, -0.9933), (0.0, 3.189, -0.9763), (-1.089e-09, 3.382, -0.9255), (0.0, 3.559, -0.8409), (0.2016, 2.987, -0.9763), (0.3948, 2.987, -0.9255), (0.5713, 2.987, -0.8409), (0.0, 2.786, -0.9763), (1.089e-09, 2.592, -0.9255), (0.0, 2.416, -0.8409), (-0.2016, 2.987, -0.9763), (-0.3948, 2.987, -0.9255), (-0.5713, 2.987, -0.8409), (-0.198, 3.185, -0.9596), (-0.1909, 3.375, -0.9095), (-0.1838, 3.549, -0.8263), (-0.3878, 3.178, -0.9095), (-0.3731, 3.36, -0.8626), (-0.3567, 3.525, -0.7858), (-0.5613, 3.171, -0.8263), (-0.5379, 3.344, -0.7858), (-0.5079, 3.495, -0.7226), (0.198, 3.185, -0.9596), (0.3878, 3.178, -0.9095), (0.5613, 3.171, -0.8263), (0.1909, 3.375, -0.9095), (0.3731, 3.36, -0.8626), (0.5379, 3.344, -0.7858), (0.1838, 3.549, -0.8263), (0.3567, 3.525, -0.7858), (0.5079, 3.495, -0.7226), (0.198, 2.789, -0.9596), (0.1909, 2.599, -0.9095), (0.1838, 2.426, -0.8263), (0.3878, 2.796, -0.9095), (0.3731, 2.614, -0.8626), (0.3567, 2.449, -0.7858), (0.5613, 2.803, -0.8263), (0.5379, 2.631, -0.7858), (0.5079, 2.479, -0.7226), (-0.198, 2.789, -0.9596), (-0.3878, 2.796, -0.9095), (-0.5613, 2.803, -0.8263), (-0.1909, 2.599, -0.9095), (-0.3731, 2.614, -0.8626), (-0.5379, 2.631, -0.7858), (-0.1838, 2.426, -0.8263), (-0.3567, 2.449, -0.7858), (-0.5079, 2.479, -0.7226), (0.0, 2.987, 0.9933), (0.0, 3.189, 0.9763), (1.089e-09, 3.382, 0.9255), (0.0, 3.559, 0.8409), (-0.2016, 2.987, 0.9763), (-0.3948, 2.987, 0.9255), (-0.5713, 2.987, 0.8409), (0.0, 2.786, 0.9763), (-1.089e-09, 2.592, 0.9255), (0.0, 2.416, 0.8409), (0.2016, 2.987, 0.9763), (0.3948, 2.987, 0.9255), (0.5713, 2.987, 0.8409), (0.198, 3.185, 0.9596), (0.1909, 3.375, 0.9095), (0.1838, 3.549, 0.8263), (0.3878, 3.178, 0.9095), (0.3731, 3.36, 0.8626), (0.3567, 3.525, 0.7858), (0.5613, 3.171, 0.8263), (0.5379, 3.344, 0.7858), (0.5079, 3.495, 0.7226), (-0.198, 3.185, 0.9596), (-0.3878, 3.178, 0.9095), (-0.5613, 3.171, 0.8263), (-0.1909, 3.375, 0.9095), (-0.3731, 3.36, 0.8626), (-0.5379, 3.344, 0.7858), (-0.1838, 3.549, 0.8263), (-0.3567, 3.525, 0.7858), (-0.5079, 3.495, 0.7226), (-0.198, 2.789, 0.9596), (-0.1909, 2.599, 0.9095), (-0.1838, 2.426, 0.8263), (-0.3878, 2.796, 0.9095), (-0.3731, 2.614, 0.8626), (-0.3567, 2.449, 0.7858), (-0.5613, 2.803, 0.8263), (-0.5379, 2.631, 0.7858), (-0.5079, 2.479, 0.7226), (0.198, 2.789, 0.9596), (0.3878, 2.796, 0.9095), (0.5613, 2.803, 0.8263), (0.1909, 2.599, 0.9095), (0.3731, 2.614, 0.8626), (0.5379, 2.631, 0.7858), (0.1838, 2.426, 0.8263), (0.3567, 2.449, 0.7858), (0.5079, 2.479, 0.7226), (0.4912, 2.356, 0.6317), (0.3481, 2.309, 0.6779), (0.1802, 2.277, 0.7102), (0.0, 2.264, 0.7228), (-0.1802, 2.277, 0.7102), (-0.3481, 2.309, 0.6779), (-0.4912, 2.356, 0.6317), (-0.4912, 2.356, -0.6317), (-0.3481, 2.309, -0.6779), (-0.1802, 2.277, -0.7102), (0.0, 2.264, -0.7228), (0.1802, 2.277, -0.7102), (0.3481, 2.309, -0.6779), (0.4912, 2.356, -0.6317), (0.6317, 2.356, 0.4912), (0.6779, 2.309, 0.3481), (0.7102, 2.277, 0.1802), (0.7228, 2.264, 0.0), (0.7102, 2.277, -0.1802), (0.6779, 2.309, -0.3481), (0.6317, 2.356, -0.4912), (0.6317, 3.478, 0.6317), (0.6779, 3.335, 0.6779), (0.7102, 3.167, 0.7102), (0.7228, 2.987, 0.7228), (0.7102, 2.807, 0.7102), (0.6779, 2.639, 0.6779), (0.6317, 2.496, 0.6317), (0.6317, 2.496, -0.6317), (0.6779, 2.639, -0.6779), (0.7102, 2.807, -0.7102), (0.7228, 2.987, -0.7228), (0.7102, 3.167, -0.7102), (0.6779, 3.335, -0.6779), (0.6317, 3.478, -0.6317), (0.6317, 3.619, 0.4912), (0.6779, 3.665, 0.3481), (0.7102, 3.697, 0.1802), (0.7228, 3.71, 0.0), (0.7102, 3.697, -0.1802), (0.6779, 3.665, -0.3481), (0.6317, 3.619, -0.4912), (-0.4912, 3.619, 0.6317), (-0.3481, 3.665, 0.6779), (-0.1802, 3.697, 0.7102), (0.0, 3.71, 0.7228), (0.1802, 3.697, 0.7102), (0.3481, 3.665, 0.6779), (0.4912, 3.619, 0.6317), (0.4912, 3.619, -0.6317), (0.3481, 3.665, -0.6779), (0.1802, 3.697, -0.7102), (0.0, 3.71, -0.7228), (-0.1802, 3.697, -0.7102), (-0.3481, 3.665, -0.6779), (-0.4912, 3.619, -0.6317), (-0.6317, 3.619, 0.4912), (-0.6779, 3.665, 0.3481), (-0.7102, 3.697, 0.1802), (-0.7228, 3.71, 0.0), (-0.7102, 3.697, -0.1802), (-0.6779, 3.665, -0.3481), (-0.6317, 3.619, -0.4912), (-0.6317, 2.496, 0.6317), (-0.6779, 2.639, 0.6779), (-0.7102, 2.807, 0.7102), (-0.7228, 2.987, 0.7228), (-0.7102, 3.167, 0.7102), (-0.6779, 3.335, 0.6779), (-0.6317, 3.478, 0.6317), (-0.6317, 2.356, -0.4912), (-0.6779, 2.309, -0.3481), (-0.7102, 2.277, -0.1802), (-0.7228, 2.264, 0.0), (-0.7102, 2.277, 0.1802), (-0.6779, 2.309, 0.3481), (-0.6317, 2.356, 0.4912), (-0.6317, 3.478, -0.6317), (-0.6779, 3.335, -0.6779), (-0.7102, 3.167, -0.7102), (-0.7228, 2.987, -0.7228), (-0.7102, 2.807, -0.7102), (-0.6779, 2.639, -0.6779), (-0.6317, 2.496, -0.6317), (0.5867, 3.574, 0.5867), (0.5867, 3.574, -0.5867), (0.5867, 2.401, 0.5867), (0.5867, 2.401, -0.5867), (-0.5867, 3.574, 0.5867), (-0.5867, 3.574, -0.5867), (-0.5867, 2.401, 0.5867), (-0.5867, 2.401, -0.5867)], [], [(0, 15, 14), (1, 17, 23), (0, 14, 29), (0, 29, 35), (0, 35, 24), (1, 23, 44), (2, 20, 50), (3, 32, 56), (4, 38, 62), (5, 41, 68), (1, 44, 51), (2, 50, 57), (3, 56, 63), (4, 62, 69), (5, 68, 45), (6, 74, 89), (7, 77, 95), (8, 80, 98), (9, 83, 101), (10, 86, 90), (92, 99, 11), (91, 102, 92), (90, 103, 91), (92, 102, 99), (102, 100, 99), (91, 103, 102), (103, 104, 102), (102, 104, 100), (104, 101, 100), (90, 86, 103), (86, 85, 103), (103, 85, 104), (85, 84, 104), (104, 84, 101), (84, 9, 101), (99, 96, 11), (100, 105, 99), (101, 106, 100), (99, 105, 96), (105, 97, 96), (100, 106, 105), (106, 107, 105), (105, 107, 97), (107, 98, 97), (101, 83, 106), (83, 82, 106), (106, 82, 107), (82, 81, 107), (107, 81, 98), (81, 8, 98), (96, 93, 11), (97, 108, 96), (98, 109, 97), (96, 108, 93), (108, 94, 93), (97, 109, 108), (109, 110, 108), (108, 110, 94), (110, 95, 94), (98, 80, 109), (80, 79, 109), (109, 79, 110), (79, 78, 110), (110, 78, 95), (78, 7, 95), (93, 87, 11), (94, 111, 93), (95, 112, 94), (93, 111, 87), (111, 88, 87), (94, 112, 111), (112, 113, 111), (111, 113, 88), (113, 89, 88), (95, 77, 112), (77, 76, 112), (112, 76, 113), (76, 75, 113), (113, 75, 89), (75, 6, 89), (87, 92, 11), (88, 114, 87), (89, 115, 88), (87, 114, 92), (114, 91, 92), (88, 115, 114), (115, 116, 114), (114, 116, 91), (116, 90, 91), (89, 74, 115), (74, 73, 115), (115, 73, 116), (73, 72, 116), (116, 72, 90), (72, 10, 90), (47, 86, 10), (46, 117, 47), (45, 118, 46), (47, 117, 86), (117, 85, 86), (46, 118, 117), (118, 119, 117), (117, 119, 85), (119, 84, 85), (45, 68, 118), (68, 67, 118), (118, 67, 119), (67, 66, 119), (119, 66, 84), (66, 9, 84), (71, 83, 9), (70, 120, 71), (69, 121, 70), (71, 120, 83), (120, 82, 83), (70, 121, 120), (121, 122, 120), (120, 122, 82), (122, 81, 82), (69, 62, 121), (62, 61, 121), (121, 61, 122), (61, 60, 122), (122, 60, 81), (60, 8, 81), (65, 80, 8), (64, 123, 65), (63, 124, 64), (65, 123, 80), (123, 79, 80), (64, 124, 123), (124, 125, 123), (123, 125, 79), (125, 78, 79), (63, 56, 124), (56, 55, 124), (124, 55, 125), (55, 54, 125), (125, 54, 78), (54, 7, 78), (59, 77, 7), (58, 126, 59), (57, 127, 58), (59, 126, 77), (126, 76, 77), (58, 127, 126), (127, 128, 126), (126, 128, 76), (128, 75, 76), (57, 50, 127), (50, 49, 127), (127, 49, 128), (49, 48, 128), (128, 48, 75), (48, 6, 75), (53, 74, 6), (52, 129, 53), (51, 130, 52), (53, 129, 74), (129, 73, 74), (52, 130, 129), (130, 131, 129), (129, 131, 73), (131, 72, 73), (51, 44, 130), (44, 43, 130), (130, 43, 131), (43, 42, 131), (131, 42, 72), (42, 10, 72), (66, 71, 9), (67, 132, 66), (68, 133, 67), (66, 132, 71), (132, 70, 71), (67, 133, 132), (133, 134, 132), (132, 134, 70), (134, 69, 70), (68, 41, 133), (41, 40, 133), (133, 40, 134), (40, 39, 134), (134, 39, 69), (39, 4, 69), (60, 65, 8), (61, 135, 60), (62, 136, 61), (60, 135, 65), (135, 64, 65), (61, 136, 135), (136, 137, 135), (135, 137, 64), (137, 63, 64), (62, 38, 136), (38, 37, 136), (136, 37, 137), (37, 36, 137), (137, 36, 63), (36, 3, 63), (54, 59, 7), (55, 138, 54), (56, 139, 55), (54, 138, 59), (138, 58, 59), (55, 139, 138), (139, 140, 138), (138, 140, 58), (140, 57, 58), (56, 32, 139), (32, 31, 139), (139, 31, 140), (31, 30, 140), (140, 30, 57), (30, 2, 57), (48, 53, 6), (49, 141, 48), (50, 142, 49), (48, 141, 53), (141, 52, 53), (49, 142, 141), (142, 143, 141), (141, 143, 52), (143, 51, 52), (50, 20, 142), (20, 19, 142), (142, 19, 143), (19, 18, 143), (143, 18, 51), (18, 1, 51), (42, 47, 10), (43, 144, 42), (44, 145, 43), (42, 144, 47), (144, 46, 47), (43, 145, 144), (145, 146, 144), (144, 146, 46), (146, 45, 46), (44, 23, 145), (23, 22, 145), (145, 22, 146), (22, 21, 146), (146, 21, 45), (21, 5, 45), (26, 41, 5), (25, 147, 26), (24, 148, 25), (26, 147, 41), (147, 40, 41), (25, 148, 147), (148, 149, 147), (147, 149, 40), (149, 39, 40), (24, 35, 148), (35, 34, 148), (148, 34, 149), (34, 33, 149), (149, 33, 39), (33, 4, 39), (33, 38, 4), (34, 150, 33), (35, 151, 34), (33, 150, 38), (150, 37, 38), (34, 151, 150), (151, 152, 150), (150, 152, 37), (152, 36, 37), (35, 29, 151), (29, 28, 151), (151, 28, 152), (28, 27, 152), (152, 27, 36), (27, 3, 36), (27, 32, 3), (28, 153, 27), (29, 154, 28), (27, 153, 32), (153, 31, 32), (28, 154, 153), (154, 155, 153), (153, 155, 31), (155, 30, 31), (29, 14, 154), (14, 13, 154), (154, 13, 155), (13, 12, 155), (155, 12, 30), (12, 2, 30), (21, 26, 5), (22, 156, 21), (23, 157, 22), (21, 156, 26), (156, 25, 26), (22, 157, 156), (157, 158, 156), (156, 158, 25), (158, 24, 25), (23, 17, 157), (17, 16, 157), (157, 16, 158), (16, 15, 158), (158, 15, 24), (15, 0, 24), (12, 20, 2), (13, 159, 12), (14, 160, 13), (12, 159, 20), (159, 19, 20), (13, 160, 159), (160, 161, 159), (159, 161, 19), (161, 18, 19), (14, 15, 160), (15, 16, 160), (160, 16, 161), (16, 17, 161), (161, 17, 18), (17, 1, 18), (643, 642, 176, 177), (636, 635, 169, 170), (629, 418, 163), (162, 643, 177), (637, 636, 170, 171), (630, 629, 163, 164), (638, 637, 171, 172), (631, 630, 164, 165), (639, 638, 172, 173), (632, 631, 165, 166), (640, 639, 173, 174), (633, 632, 166, 167), (641, 640, 174, 175), (634, 633, 167, 168), (642, 641, 175, 176), (635, 634, 168, 169), (176, 175, 190, 191), (169, 168, 183, 184), (177, 176, 191, 192), (170, 169, 184, 185), (163, 418, 178), (162, 177, 192), (171, 170, 185, 186), (164, 163, 178, 179), (172, 171, 186, 187), (165, 164, 179, 180), (173, 172, 187, 188), (166, 165, 180, 181), (174, 173, 188, 189), (167, 166, 181, 182), (175, 174, 189, 190), (168, 167, 182, 183), (180, 179, 194, 195), (188, 187, 202, 203), (181, 180, 195, 196), (189, 188, 203, 204), (182, 181, 196, 197), (190, 189, 204, 205), (183, 182, 197, 198), (191, 190, 205, 206), (184, 183, 198, 199), (192, 191, 206, 207), (185, 184, 199, 200), (178, 418, 193), (162, 192, 207), (186, 185, 200, 201), (179, 178, 193, 194), (187, 186, 201, 202), (199, 198, 213, 214), (207, 206, 221, 222), (200, 199, 214, 215), (193, 418, 208), (162, 207, 222), (201, 200, 215, 216), (194, 193, 208, 209), (202, 201, 216, 217), (195, 194, 209, 210), (203, 202, 217, 218), (196, 195, 210, 211), (204, 203, 218, 219), (197, 196, 211, 212), (205, 204, 219, 220), (198, 197, 212, 213), (206, 205, 220, 221), (218, 217, 232, 233), (211, 210, 225, 226), (219, 218, 233, 234), (212, 211, 226, 227), (220, 219, 234, 235), (213, 212, 227, 228), (221, 220, 235, 236), (214, 213, 228, 229), (222, 221, 236, 237), (215, 214, 229, 230), (208, 418, 223), (162, 222, 237), (216, 215, 230, 231), (209, 208, 223, 224), (217, 216, 231, 232), (210, 209, 224, 225), (237, 236, 251, 252), (230, 229, 244, 245), (223, 418, 238), (162, 237, 252), (231, 230, 245, 246), (224, 223, 238, 239), (232, 231, 246, 247), (225, 224, 239, 240), (233, 232, 247, 248), (226, 225, 240, 241), (234, 233, 248, 249), (227, 226, 241, 242), (235, 234, 249, 250), (228, 227, 242, 243), (236, 235, 250, 251), (229, 228, 243, 244), (249, 248, 263, 264), (242, 241, 256, 257), (250, 249, 264, 265), (243, 242, 257, 258), (251, 250, 265, 266), (244, 243, 258, 259), (252, 251, 266, 267), (245, 244, 259, 260), (238, 418, 253), (162, 252, 267), (246, 245, 260, 261), (239, 238, 253, 254), (247, 246, 261, 262), (240, 239, 254, 255), (248, 247, 262, 263), (241, 240, 255, 256), (253, 418, 268), (162, 267, 282), (261, 260, 275, 276), (254, 253, 268, 269), (262, 261, 276, 277), (255, 254, 269, 270), (263, 262, 277, 278), (256, 255, 270, 271), (264, 263, 278, 279), (257, 256, 271, 272), (265, 264, 279, 280), (258, 257, 272, 273), (266, 265, 280, 281), (259, 258, 273, 274), (267, 266, 281, 282), (260, 259, 274, 275), (272, 271, 286, 287), (280, 279, 294, 295), (273, 272, 287, 288), (281, 280, 295, 296), (274, 273, 288, 289), (282, 281, 296, 297), (275, 274, 289, 290), (268, 418, 283), (162, 282, 297), (276, 275, 290, 291), (269, 268, 283, 284), (277, 276, 291, 292), (270, 269, 284, 285), (278, 277, 292, 293), (271, 270, 285, 286), (279, 278, 293, 294), (291, 290, 305, 306), (284, 283, 298, 299), (292, 291, 306, 307), (285, 284, 299, 300), (293, 292, 307, 308), (286, 285, 300, 301), (294, 293, 308, 309), (287, 286, 301, 302), (295, 294, 309, 310), (288, 287, 302, 303), (296, 295, 310, 311), (289, 288, 303, 304), (297, 296, 311, 312), (290, 289, 304, 305), (283, 418, 298), (162, 297, 312), (310, 309, 324, 325), (303, 302, 317, 318), (311, 310, 325, 326), (304, 303, 318, 319), (312, 311, 326, 327), (305, 304, 319, 320), (298, 418, 313), (162, 312, 327), (306, 305, 320, 321), (299, 298, 313, 314), (307, 306, 321, 322), (300, 299, 314, 315), (308, 307, 322, 323), (301, 300, 315, 316), (309, 308, 323, 324), (302, 301, 316, 317), (314, 313, 328, 329), (322, 321, 336, 337), (315, 314, 329, 330), (323, 322, 337, 338), (316, 315, 330, 331), (324, 323, 338, 339), (317, 316, 331, 332), (325, 324, 339, 340), (318, 317, 332, 333), (326, 325, 340, 341), (319, 318, 333, 334), (327, 326, 341, 342), (320, 319, 334, 335), (313, 418, 328), (162, 327, 342), (321, 320, 335, 336), (333, 332, 347, 348), (341, 340, 355, 356), (334, 333, 348, 349), (342, 341, 356, 357), (335, 334, 349, 350), (328, 418, 343), (162, 342, 357), (336, 335, 350, 351), (329, 328, 343, 344), (337, 336, 351, 352), (330, 329, 344, 345), (338, 337, 352, 353), (331, 330, 345, 346), (339, 338, 353, 354), (332, 331, 346, 347), (340, 339, 354, 355), (352, 351, 366, 367), (345, 344, 359, 360), (353, 352, 367, 368), (346, 345, 360, 361), (354, 353, 368, 369), (347, 346, 361, 362), (355, 354, 369, 370), (348, 347, 362, 363), (356, 355, 370, 371), (349, 348, 363, 364), (357, 356, 371, 372), (350, 349, 364, 365), (343, 418, 358), (162, 357, 372), (351, 350, 365, 366), (344, 343, 358, 359), (371, 370, 385, 386), (364, 363, 378, 379), (372, 371, 386, 387), (365, 364, 379, 380), (358, 418, 373), (162, 372, 387), (366, 365, 380, 381), (359, 358, 373, 374), (367, 366, 381, 382), (360, 359, 374, 375), (368, 367, 382, 383), (361, 360, 375, 376), (369, 368, 383, 384), (362, 361, 376, 377), (370, 369, 384, 385), (363, 362, 377, 378), (383, 382, 397, 398), (376, 375, 390, 391), (384, 383, 398, 399), (377, 376, 391, 392), (385, 384, 399, 400), (378, 377, 392, 393), (386, 385, 400, 401), (379, 378, 393, 394), (387, 386, 401, 402), (380, 379, 394, 395), (373, 418, 388), (162, 387, 402), (381, 380, 395, 396), (374, 373, 388, 389), (382, 381, 396, 397), (375, 374, 389, 390), (402, 401, 416, 417), (395, 394, 409, 410), (388, 418, 403), (162, 402, 417), (396, 395, 410, 411), (389, 388, 403, 404), (397, 396, 411, 412), (390, 389, 404, 405), (398, 397, 412, 413), (391, 390, 405, 406), (399, 398, 413, 414), (392, 391, 406, 407), (400, 399, 414, 415), (393, 392, 407, 408), (401, 400, 415, 416), (394, 393, 408, 409), (406, 405, 421, 422), (414, 413, 429, 430), (407, 406, 422, 423), (415, 414, 430, 431), (408, 407, 423, 424), (416, 415, 431, 432), (409, 408, 424, 425), (417, 416, 432, 433), (410, 409, 425, 426), (403, 418, 419), (162, 417, 433), (411, 410, 426, 427), (404, 403, 419, 420), (412, 411, 427, 428), (405, 404, 420, 421), (413, 412, 428, 429), (426, 425, 440, 441), (419, 418, 434), (162, 433, 448), (427, 426, 441, 442), (420, 419, 434, 435), (428, 427, 442, 443), (421, 420, 435, 436), (429, 428, 443, 444), (422, 421, 436, 437), (430, 429, 444, 445), (423, 422, 437, 438), (431, 430, 445, 446), (424, 423, 438, 439), (432, 431, 446, 447), (425, 424, 439, 440), (433, 432, 447, 448), (445, 444, 459, 460), (438, 437, 452, 453), (446, 445, 460, 461), (439, 438, 453, 454), (447, 446, 461, 462), (440, 439, 454, 455), (448, 447, 462, 463), (441, 440, 455, 456), (434, 418, 449), (162, 448, 463), (442, 441, 456, 457), (435, 434, 449, 450), (443, 442, 457, 458), (436, 435, 450, 451), (444, 443, 458, 459), (437, 436, 451, 452), (449, 418, 464), (162, 463, 478), (457, 456, 471, 472), (450, 449, 464, 465), (458, 457, 472, 473), (451, 450, 465, 466), (459, 458, 473, 474), (452, 451, 466, 467), (460, 459, 474, 475), (453, 452, 467, 468), (461, 460, 475, 476), (454, 453, 468, 469), (462, 461, 476, 477), (455, 454, 469, 470), (463, 462, 477, 478), (456, 455, 470, 471), (468, 467, 482, 483), (476, 475, 490, 491), (469, 468, 483, 484), (477, 476, 491, 492), (470, 469, 484, 485), (478, 477, 492, 493), (471, 470, 485, 486), (464, 418, 479), (162, 478, 493), (472, 471, 486, 487), (465, 464, 479, 480), (473, 472, 487, 488), (466, 465, 480, 481), (474, 473, 488, 489), (467, 466, 481, 482), (475, 474, 489, 490), (487, 486, 501, 502), (480, 479, 494, 495), (488, 487, 502, 503), (481, 480, 495, 496), (489, 488, 503, 504), (482, 481, 496, 497), (490, 489, 504, 505), (483, 482, 497, 498), (491, 490, 505, 506), (484, 483, 498, 499), (492, 491, 506, 507), (485, 484, 499, 500), (493, 492, 507, 508), (486, 485, 500, 501), (479, 418, 494), (162, 493, 508), (506, 505, 520, 521), (499, 498, 513, 514), (507, 506, 521, 522), (500, 499, 514, 515), (508, 507, 522, 523), (501, 500, 515, 516), (494, 418, 509), (162, 508, 523), (502, 501, 516, 517), (495, 494, 509, 510), (503, 502, 517, 518), (496, 495, 510, 511), (504, 503, 518, 519), (497, 496, 511, 512), (505, 504, 519, 520), (498, 497, 512, 513), (518, 517, 532, 533), (511, 510, 525, 526), (519, 518, 533, 534), (512, 511, 526, 527), (520, 519, 534, 535), (513, 512, 527, 528), (521, 520, 535, 536), (514, 513, 528, 529), (522, 521, 536, 537), (515, 514, 529, 530), (523, 522, 537, 538), (516, 515, 530, 531), (509, 418, 524), (162, 523, 538), (517, 516, 531, 532), (510, 509, 524, 525), (537, 536, 551, 552), (530, 529, 544, 545), (538, 537, 552, 553), (531, 530, 545, 546), (524, 418, 539), (162, 538, 553), (532, 531, 546, 547), (525, 524, 539, 540), (533, 532, 547, 548), (526, 525, 540, 541), (534, 533, 548, 549), (527, 526, 541, 542), (535, 534, 549, 550), (528, 527, 542, 543), (536, 535, 550, 551), (529, 528, 543, 544), (541, 540, 555, 556), (549, 548, 563, 564), (542, 541, 556, 557), (550, 549, 564, 565), (543, 542, 557, 558), (551, 550, 565, 566), (544, 543, 558, 559), (552, 551, 566, 567), (545, 544, 559, 560), (553, 552, 567, 568), (546, 545, 560, 561), (539, 418, 554), (162, 553, 568), (547, 546, 561, 562), (540, 539, 554, 555), (548, 547, 562, 563), (560, 559, 574, 575), (568, 567, 582, 583), (561, 560, 575, 576), (554, 418, 569), (162, 568, 583), (562, 561, 576, 577), (555, 554, 569, 570), (563, 562, 577, 578), (556, 555, 570, 571), (564, 563, 578, 579), (557, 556, 571, 572), (565, 564, 579, 580), (558, 557, 572, 573), (566, 565, 580, 581), (559, 558, 573, 574), (567, 566, 581, 582), (579, 578, 593, 594), (572, 571, 586, 587), (580, 579, 594, 595), (573, 572, 587, 588), (581, 580, 595, 596), (574, 573, 588, 589), (582, 581, 596, 597), (575, 574, 589, 590), (583, 582, 597, 598), (576, 575, 590, 591), (569, 418, 584), (162, 583, 598), (577, 576, 591, 592), (570, 569, 584, 585), (578, 577, 592, 593), (571, 570, 585, 586), (598, 597, 612, 613), (591, 590, 605, 606), (584, 418, 599), (162, 598, 613), (592, 591, 606, 607), (585, 584, 599, 600), (593, 592, 607, 608), (586, 585, 600, 601), (594, 593, 608, 609), (587, 586, 601, 602), (595, 594, 609, 610), (588, 587, 602, 603), (596, 595, 610, 611), (589, 588, 603, 604), (597, 596, 611, 612), (590, 589, 604, 605), (602, 601, 616, 617), (610, 609, 624, 625), (603, 602, 617, 618), (611, 610, 625, 626), (604, 603, 618, 619), (612, 611, 626, 627), (605, 604, 619, 620), (613, 612, 627, 628), (606, 605, 620, 621), (599, 418, 614), (162, 613, 628), (607, 606, 621, 622), (600, 599, 614, 615), (608, 607, 622, 623), (601, 600, 615, 616), (609, 608, 623, 624), (621, 620, 635, 636), (614, 418, 629), (162, 628, 643), (622, 621, 636, 637), (615, 614, 629, 630), (623, 622, 637, 638), (616, 615, 630, 631), (624, 623, 638, 639), (617, 616, 631, 632), (625, 624, 639, 640), (618, 617, 632, 633), (626, 625, 640, 641), (619, 618, 633, 634), (627, 626, 641, 642), (620, 619, 634, 635), (628, 627, 642, 643), (644, 654, 657, 645), (645, 657, 658, 646), (646, 658, 659, 647), (647, 659, 1010, 1011), (654, 655, 660, 657), (657, 660, 661, 658), (658, 661, 662, 659), (659, 662, 1009, 1010), (655, 656, 663, 660), (660, 663, 664, 661), (661, 664, 665, 662), (662, 665, 1008, 1009), (656, 1018, 1019, 663), (663, 1019, 1020, 664), (664, 1020, 1021, 665), (665, 1021, 1029, 1008), (644, 645, 666, 648), (648, 666, 667, 649), (649, 667, 668, 650), (650, 668, 1003, 1004), (645, 646, 669, 666), (666, 669, 670, 667), (667, 670, 671, 668), (668, 671, 1002, 1003), (646, 647, 672, 669), (669, 672, 673, 670), (670, 673, 674, 671), (671, 674, 1001, 1002), (647, 1011, 1012, 672), (672, 1012, 1013, 673), (673, 1013, 1014, 674), (674, 1014, 1028, 1001), (644, 648, 675, 651), (651, 675, 676, 652), (652, 676, 677, 653), (653, 677, 996, 997), (648, 649, 678, 675), (675, 678, 679, 676), (676, 679, 680, 677), (677, 680, 995, 996), (649, 650, 681, 678), (678, 681, 682, 679), (679, 682, 683, 680), (680, 683, 994, 995), (650, 1004, 1005, 681), (681, 1005, 1006, 682), (682, 1006, 1007, 683), (683, 1007, 1026, 994), (644, 651, 684, 654), (654, 684, 685, 655), (655, 685, 686, 656), (656, 686, 1017, 1018), (651, 652, 687, 684), (684, 687, 688, 685), (685, 688, 689, 686), (686, 689, 1016, 1017), (652, 653, 690, 687), (687, 690, 691, 688), (688, 691, 692, 689), (689, 692, 1015, 1016), (653, 997, 998, 690), (690, 998, 999, 691), (691, 999, 1000, 692), (692, 1000, 1027, 1015), (693, 703, 706, 694), (694, 706, 707, 695), (695, 707, 708, 696), (696, 708, 998, 997), (703, 704, 709, 706), (706, 709, 710, 707), (707, 710, 711, 708), (708, 711, 999, 998), (704, 705, 712, 709), (709, 712, 713, 710), (710, 713, 714, 711), (711, 714, 1000, 999), (705, 990, 991, 712), (712, 991, 992, 713), (713, 992, 993, 714), (714, 993, 1027, 1000), (693, 694, 715, 697), (697, 715, 716, 698), (698, 716, 717, 699), (699, 717, 982, 983), (694, 695, 718, 715), (715, 718, 719, 716), (716, 719, 720, 717), (717, 720, 981, 982), (695, 696, 721, 718), (718, 721, 722, 719), (719, 722, 723, 720), (720, 723, 980, 981), (696, 997, 996, 721), (721, 996, 995, 722), (722, 995, 994, 723), (723, 994, 1026, 980), (693, 697, 724, 700), (700, 724, 725, 701), (701, 725, 726, 702), (702, 726, 975, 976), (697, 698, 727, 724), (724, 727, 728, 725), (725, 728, 729, 726), (726, 729, 974, 975), (698, 699, 730, 727), (727, 730, 731, 728), (728, 731, 732, 729), (729, 732, 973, 974), (699, 983, 984, 730), (730, 984, 985, 731), (731, 985, 986, 732), (732, 986, 1022, 973), (693, 700, 733, 703), (703, 733, 734, 704), (704, 734, 735, 705), (705, 735, 989, 990), (700, 701, 736, 733), (733, 736, 737, 734), (734, 737, 738, 735), (735, 738, 988, 989), (701, 702, 739, 736), (736, 739, 740, 737), (737, 740, 741, 738), (738, 741, 987, 988), (702, 976, 977, 739), (739, 977, 978, 740), (740, 978, 979, 741), (741, 979, 1023, 987), (742, 752, 755, 743), (743, 755, 756, 744), (744, 756, 757, 745), (745, 757, 977, 976), (752, 753, 758, 755), (755, 758, 759, 756), (756, 759, 760, 757), (757, 760, 978, 977), (753, 754, 761, 758), (758, 761, 762, 759), (759, 762, 763, 760), (760, 763, 979, 978), (754, 969, 970, 761), (761, 970, 971, 762), (762, 971, 972, 763), (763, 972, 1023, 979), (742, 743, 764, 746), (746, 764, 765, 747), (747, 765, 766, 748), (748, 766, 961, 962), (743, 744, 767, 764), (764, 767, 768, 765), (765, 768, 769, 766), (766, 769, 960, 961), (744, 745, 770, 767), (767, 770, 771, 768), (768, 771, 772, 769), (769, 772, 959, 960), (745, 976, 975, 770), (770, 975, 974, 771), (771, 974, 973, 772), (772, 973, 1022, 959), (742, 746, 773, 749), (749, 773, 774, 750), (750, 774, 775, 751), (751, 775, 954, 955), (746, 747, 776, 773), (773, 776, 777, 774), (774, 777, 778, 775), (775, 778, 953, 954), (747, 748, 779, 776), (776, 779, 780, 777), (777, 780, 781, 778), (778, 781, 952, 953), (748, 962, 963, 779), (779, 963, 964, 780), (780, 964, 965, 781), (781, 965, 1024, 952), (742, 749, 782, 752), (752, 782, 783, 753), (753, 783, 784, 754), (754, 784, 968, 969), (749, 750, 785, 782), (782, 785, 786, 783), (783, 786, 787, 784), (784, 787, 967, 968), (750, 751, 788, 785), (785, 788, 789, 786), (786, 789, 790, 787), (787, 790, 966, 967), (751, 955, 956, 788), (788, 956, 957, 789), (789, 957, 958, 790), (790, 958, 1025, 966), (791, 801, 804, 792), (792, 804, 805, 793), (793, 805, 806, 794), (794, 806, 956, 955), (801, 802, 807, 804), (804, 807, 808, 805), (805, 808, 809, 806), (806, 809, 957, 956), (802, 803, 810, 807), (807, 810, 811, 808), (808, 811, 812, 809), (809, 812, 958, 957), (803, 948, 949, 810), (810, 949, 950, 811), (811, 950, 951, 812), (812, 951, 1025, 958), (791, 792, 813, 795), (795, 813, 814, 796), (796, 814, 815, 797), (797, 815, 940, 941), (792, 793, 816, 813), (813, 816, 817, 814), (814, 817, 818, 815), (815, 818, 939, 940), (793, 794, 819, 816), (816, 819, 820, 817), (817, 820, 821, 818), (818, 821, 938, 939), (794, 955, 954, 819), (819, 954, 953, 820), (820, 953, 952, 821), (821, 952, 1024, 938), (791, 795, 822, 798), (798, 822, 823, 799), (799, 823, 824, 800), (800, 824, 1012, 1011), (795, 796, 825, 822), (822, 825, 826, 823), (823, 826, 827, 824), (824, 827, 1013, 1012), (796, 797, 828, 825), (825, 828, 829, 826), (826, 829, 830, 827), (827, 830, 1014, 1013), (797, 941, 942, 828), (828, 942, 943, 829), (829, 943, 944, 830), (830, 944, 1028, 1014), (791, 798, 831, 801), (801, 831, 832, 802), (802, 832, 833, 803), (803, 833, 947, 948), (798, 799, 834, 831), (831, 834, 835, 832), (832, 835, 836, 833), (833, 836, 946, 947), (799, 800, 837, 834), (834, 837, 838, 835), (835, 838, 839, 836), (836, 839, 945, 946), (800, 1011, 1010, 837), (837, 1010, 1009, 838), (838, 1009, 1008, 839), (839, 1008, 1029, 945), (840, 850, 853, 841), (841, 853, 854, 842), (842, 854, 855, 843), (843, 855, 991, 990), (850, 851, 856, 853), (853, 856, 857, 854), (854, 857, 858, 855), (855, 858, 992, 991), (851, 852, 859, 856), (856, 859, 860, 857), (857, 860, 861, 858), (858, 861, 993, 992), (852, 1018, 1017, 859), (859, 1017, 1016, 860), (860, 1016, 1015, 861), (861, 1015, 1027, 993), (840, 841, 862, 844), (844, 862, 863, 845), (845, 863, 864, 846), (846, 864, 970, 969), (841, 842, 865, 862), (862, 865, 866, 863), (863, 866, 867, 864), (864, 867, 971, 970), (842, 843, 868, 865), (865, 868, 869, 866), (866, 869, 870, 867), (867, 870, 972, 971), (843, 990, 989, 868), (868, 989, 988, 869), (869, 988, 987, 870), (870, 987, 1023, 972), (840, 844, 871, 847), (847, 871, 872, 848), (848, 872, 873, 849), (849, 873, 949, 948), (844, 845, 874, 871), (871, 874, 875, 872), (872, 875, 876, 873), (873, 876, 950, 949), (845, 846, 877, 874), (874, 877, 878, 875), (875, 878, 879, 876), (876, 879, 951, 950), (846, 969, 968, 877), (877, 968, 967, 878), (878, 967, 966, 879), (879, 966, 1025, 951), (840, 847, 880, 850), (850, 880, 881, 851), (851, 881, 882, 852), (852, 882, 1019, 1018), (847, 848, 883, 880), (880, 883, 884, 881), (881, 884, 885, 882), (882, 885, 1020, 1019), (848, 849, 886, 883), (883, 886, 887, 884), (884, 887, 888, 885), (885, 888, 1021, 1020), (849, 948, 947, 886), (886, 947, 946, 887), (887, 946, 945, 888), (888, 945, 1029, 1021), (889, 899, 902, 890), (890, 902, 903, 891), (891, 903, 904, 892), (892, 904, 984, 983), (899, 900, 905, 902), (902, 905, 906, 903), (903, 906, 907, 904), (904, 907, 985, 984), (900, 901, 908, 905), (905, 908, 909, 906), (906, 909, 910, 907), (907, 910, 986, 985), (901, 962, 961, 908), (908, 961, 960, 909), (909, 960, 959, 910), (910, 959, 1022, 986), (889, 890, 911, 893), (893, 911, 912, 894), (894, 912, 913, 895), (895, 913, 1005, 1004), (890, 891, 914, 911), (911, 914, 915, 912), (912, 915, 916, 913), (913, 916, 1006, 1005), (891, 892, 917, 914), (914, 917, 918, 915), (915, 918, 919, 916), (916, 919, 1007, 1006), (892, 983, 982, 917), (917, 982, 981, 918), (918, 981, 980, 919), (919, 980, 1026, 1007), (889, 893, 920, 896), (896, 920, 921, 897), (897, 921, 922, 898), (898, 922, 942, 941), (893, 894, 923, 920), (920, 923, 924, 921), (921, 924, 925, 922), (922, 925, 943, 942), (894, 895, 926, 923), (923, 926, 927, 924), (924, 927, 928, 925), (925, 928, 944, 943), (895, 1004, 1003, 926), (926, 1003, 1002, 927), (927, 1002, 1001, 928), (928, 1001, 1028, 944), (889, 896, 929, 899), (899, 929, 930, 900), (900, 930, 931, 901), (901, 931, 963, 962), (896, 897, 932, 929), (929, 932, 933, 930), (930, 933, 934, 931), (931, 934, 964, 963), (897, 898, 935, 932), (932, 935, 936, 933), (933, 936, 937, 934), (934, 937, 965, 964), (898, 941, 940, 935), (935, 940, 939, 936), (936, 939, 938, 937), (937, 938, 1024, 965)])
me_icosphere.polygons.foreach_set('use_smooth', [True] * 1216)
me_icosphere.use_remesh_preserve_volume = False
me_icosphere.use_remesh_preserve_attributes = False
me_icosphere.use_mirror_vertex_groups = False
me_icosphere.update()
me_plane = bpy.data.meshes.new('Plane')
me_plane.from_pydata([(-1.0, -1.0, 0.0), (1.0, -1.0, 0.0), (-1.0, 1.0, 0.0), (1.0, 1.0, 0.0)], [], [(0, 1, 3, 2)])
me_plane.use_remesh_preserve_volume = False
me_plane.use_remesh_preserve_attributes = False
me_plane.use_mirror_vertex_groups = False
me_plane.update()
me_cube = bpy.data.meshes.new('Cube')
me_cube.from_pydata([(1.0, 4.0, -1.0), (1.0, 2.0, -1.0), (-1.0, 2.0, -1.0), (-1.0, 4.0, -1.0), (1.0, 4.0, 1.0), (1.0, 2.0, 1.0), (-1.0, 2.0, 1.0), (-1.0, 4.0, 1.0), (1.0, 3.0, -1.0), (1.788e-07, 4.0, -1.0), (1.0, 4.0, 0.0), (0.0, 2.0, -1.0), (1.0, 2.0, 0.0), (-1.0, 3.0, -1.0), (-1.0, 2.0, 0.0), (-1.0, 4.0, 0.0), (1.0, 3.0, 1.0), (2.384e-07, 4.0, 1.0), (-5.364e-07, 2.0, 1.0), (-1.0, 3.0, 1.0), (2.384e-07, 4.0, 0.0), (-1.0, 3.0, 0.0), (-2.98e-07, 2.0, 0.0), (1.0, 3.0, 0.0), (-1.49e-07, 3.0, 1.0), (5.96e-08, 3.0, -1.0), (1.0, 2.5, -1.0), (-0.5, 4.0, -1.0), (1.0, 4.0, 0.5), (-0.5, 2.0, -1.0), (1.0, 2.0, 0.5), (-1.0, 3.5, -1.0), (-1.0, 2.0, 0.5), (-1.0, 4.0, 0.5), (1.0, 2.5, 1.0), (-0.5, 4.0, 1.0), (-0.5, 2.0, 1.0), (-1.0, 3.5, 1.0), (1.0, 3.5, -1.0), (0.5, 4.0, -1.0), (1.0, 4.0, -0.5), (0.5, 2.0, -1.0), (1.0, 2.0, -0.5), (-1.0, 2.5, -1.0), (-1.0, 2.0, -0.5), (-1.0, 4.0, -0.5), (1.0, 3.5, 1.0), (0.5, 4.0, 1.0), (0.5, 2.0, 1.0), (-1.0, 2.5, 1.0), (-0.5, 4.0, 0.0), (0.5, 4.0, 0.0), (2.384e-07, 4.0, 0.5), (2.086e-07, 4.0, -0.5), (-1.0, 3.5, 0.0), (-1.0, 2.5, 0.0), (-1.0, 3.0, -0.5), (-1.0, 3.0, 0.5), (-0.5, 2.0, 0.0), (0.5, 2.0, 0.0), (-1.49e-07, 2.0, -0.5), (-4.172e-07, 2.0, 0.5), (1.0, 2.5, 0.0), (1.0, 3.5, 0.0), (1.0, 3.0, -0.5), (1.0, 3.0, 0.5), (-3.427e-07, 2.5, 1.0), (4.47e-08, 3.5, 1.0), (0.5, 3.0, 1.0), (-0.5, 3.0, 1.0), (-0.5, 3.0, -1.0), (0.5, 3.0, -1.0), (1.192e-07, 3.5, -1.0), (2.98e-08, 2.5, -1.0), (0.5, 2.5, -1.0), (0.5, 3.5, -1.0), (-0.5, 3.5, -1.0), (-0.5, 3.5, 1.0), (0.5, 3.5, 1.0), (0.5, 2.5, 1.0), (1.0, 3.5, 0.5), (1.0, 3.5, -0.5), (1.0, 2.5, -0.5), (0.5, 2.0, 0.5), (0.5, 2.0, -0.5), (-0.5, 2.0, -0.5), (-1.0, 2.5, 0.5), (-1.0, 2.5, -0.5), (-1.0, 3.5, -0.5), (0.5, 4.0, -0.5), (0.5, 4.0, 0.5), (-0.5, 4.0, 0.5), (-0.5, 4.0, -0.5), (-1.0, 3.5, 0.5), (-0.5, 2.0, 0.5), (1.0, 2.5, 0.5), (-0.5, 2.5, 1.0), (-0.5, 2.5, -1.0), (-1.0, -1.0, -1.0), (-1.0, -1.0, 1.0), (-1.0, 1.0, -1.0), (-1.0, 1.0, 1.0), (1.0, -1.0, -1.0), (1.0, -1.0, 1.0), (1.0, 1.0, -1.0), (1.0, 1.0, 1.0), (-1.0, -4.0, -1.0), (-1.0, -4.0, 1.0), (-1.0, -2.0, -1.0), (-1.0, -2.0, 1.0), (1.0, -4.0, -1.0), (1.0, -4.0, 1.0), (1.0, -2.0, -1.0), (1.0, -2.0, 1.0), (-1.0, -3.0, -1.0), (-1.0, -4.0, 0.0), (-1.0, -3.0, 1.0), (-1.0, -2.0, 0.0), (0.0, -2.0, -1.0), (0.0, -2.0, 1.0), (1.0, -2.0, 0.0), (1.0, -3.0, -1.0), (1.0, -3.0, 1.0), (1.0, -4.0, 0.0), (0.0, -4.0, -1.0), (0.0, -4.0, 1.0), (0.0, -3.0, 1.0), (0.0, -3.0, -1.0), (0.0, -4.0, 0.0), (1.0, -3.0, 0.0), (0.0, -2.0, 0.0), (-1.0, -3.0, 0.0)], [], [(97, 29, 2, 43), (96, 49, 6, 36), (95, 34, 5, 30), (94, 36, 6, 32), (93, 37, 7, 33), (92, 27, 3, 45), (91, 50, 15, 33), (90, 51, 20, 52), (89, 39, 9, 53), (88, 54, 15, 45), (87, 55, 21, 56), (86, 49, 19, 57), (85, 58, 14, 44), (84, 59, 22, 60), (83, 48, 18, 61), (82, 62, 12, 42), (81, 63, 23, 64), (80, 46, 16, 65), (79, 66, 18, 48), (78, 67, 24, 68), (77, 37, 19, 69), (76, 70, 13, 31), (75, 71, 25, 72), (74, 41, 11, 73), (71, 74, 73, 25), (8, 26, 74, 71), (26, 1, 41, 74), (39, 75, 72, 9), (0, 38, 75, 39), (38, 8, 71, 75), (27, 76, 31, 3), (9, 72, 76, 27), (72, 25, 70, 76), (67, 77, 69, 24), (17, 35, 77, 67), (35, 7, 37, 77), (46, 78, 68, 16), (4, 47, 78, 46), (47, 17, 67, 78), (34, 79, 48, 5), (16, 68, 79, 34), (68, 24, 66, 79), (63, 80, 65, 23), (10, 28, 80, 63), (28, 4, 46, 80), (38, 81, 64, 8), (0, 40, 81, 38), (40, 10, 63, 81), (26, 82, 42, 1), (8, 64, 82, 26), (64, 23, 62, 82), (59, 83, 61, 22), (12, 30, 83, 59), (30, 5, 48, 83), (41, 84, 60, 11), (1, 42, 84, 41), (42, 12, 59, 84), (29, 85, 44, 2), (11, 60, 85, 29), (60, 22, 58, 85), (55, 86, 57, 21), (14, 32, 86, 55), (32, 6, 49, 86), (43, 87, 56, 13), (2, 44, 87, 43), (44, 14, 55, 87), (31, 88, 45, 3), (13, 56, 88, 31), (56, 21, 54, 88), (51, 89, 53, 20), (10, 40, 89, 51), (40, 0, 39, 89), (47, 90, 52, 17), (4, 28, 90, 47), (28, 10, 51, 90), (35, 91, 33, 7), (17, 52, 91, 35), (52, 20, 50, 91), (50, 92, 45, 15), (20, 53, 92, 50), (53, 9, 27, 92), (54, 93, 33, 15), (21, 57, 93, 54), (57, 19, 37, 93), (58, 94, 32, 14), (22, 61, 94, 58), (61, 18, 36, 94), (62, 95, 30, 12), (23, 65, 95, 62), (65, 16, 34, 95), (66, 96, 36, 18), (24, 69, 96, 66), (69, 19, 49, 96), (70, 97, 43, 13), (25, 73, 97, 70), (73, 11, 29, 97), (98, 99, 101, 100), (100, 101, 105, 104), (104, 105, 103, 102), (102, 103, 99, 98), (100, 104, 102, 98), (105, 101, 99, 103), (131, 116, 109, 117), (130, 119, 113, 120), (129, 122, 111, 123), (128, 125, 107, 115), (127, 121, 110, 124), (126, 116, 107, 125), (122, 126, 125, 111), (113, 119, 126, 122), (119, 109, 116, 126), (114, 127, 124, 106), (108, 118, 127, 114), (118, 112, 121, 127), (124, 128, 115, 106), (110, 123, 128, 124), (123, 111, 125, 128), (121, 129, 123, 110), (112, 120, 129, 121), (120, 113, 122, 129), (118, 130, 120, 112), (108, 117, 130, 118), (117, 109, 119, 130), (114, 131, 117, 108), (106, 115, 131, 114), (115, 107, 116, 131)])
me_cube.materials.append(mat_material)
me_cube.use_remesh_preserve_volume = False
me_cube.use_remesh_preserve_attributes = False
me_cube.use_mirror_vertex_groups = False
me_cube.update()

# ---- objects
ob_spheres = bpy.data.objects.new('Spheres', me_icosphere)
ob_ground = bpy.data.objects.new('Ground', me_plane)
ob_cubes = bpy.data.objects.new('Cubes', me_cube)
ob_lamp = bpy.data.objects.new('Lamp', light_lamp)
ob_camera = bpy.data.objects.new('Camera', cam_camera)

# ---- transforms, parenting, visibility, modifiers, constraints
ob_spheres.location = (0.0, 0.0, 1.0)
ob_spheres.lineart.crease_threshold = 0.0
ob_ground.location = (0.0, 0.0, 0.0)
ob_ground.scale = (20.0, 20.0, 20.0)
ob_ground.lineart.crease_threshold = 0.0
ob_cubes.location = (-4.0, 0.0, 1.0)
ob_cubes.lock_rotations_4d = False
ob_cubes.empty_display_type = 'ARROWS'
ob_cubes.lineart.crease_threshold = 0.0
ob_lamp.location = (4.076, 1.005, 5.904)
ob_lamp.rotation_euler = (0.6503, 0.05522, 1.866)
ob_lamp.lock_rotations_4d = False
ob_lamp.empty_display_type = 'ARROWS'
ob_lamp.color = (0.0, 0.0, 0.0, 0.0)
ob_lamp.lineart.crease_threshold = 0.0
ob_camera.location = (7.481, -6.508, 5.344)
ob_camera.rotation_euler = (1.109, 0.0, 0.8149)
ob_camera.lock_rotations_4d = False
ob_camera.empty_display_type = 'ARROWS'
ob_camera.color = (0.0, 0.0, 0.0, 0.0)
ob_camera.display_type = 'WIRE'
ob_camera.lineart.crease_threshold = 0.0

# ---- collection membership
col_collection_1.objects.link(ob_spheres)
col_collection_1.objects.link(ob_ground)
col_collection_1.objects.link(ob_cubes)
col_collection_1.objects.link(ob_lamp)
col_collection_1.objects.link(ob_camera)

# ---- scene / render settings (as saved in the file)
scene.camera = ob_camera
scene.frame_start = 1; scene.frame_end = 250; scene.frame_set(1)
scene.render.engine = 'BLENDER_EEVEE_NEXT'
scene.render.image_settings.color_depth = '16'
scene.render.image_settings.compression = 13
scene.render.resolution_percentage = 50
scene.render.dither_intensity = 0.0
scene.cycles.use_denoising = False
scene.cycles.samples = 128
scene.cycles.sampling_pattern = 'TABULATED_SOBOL'
scene.cycles.use_adaptive_sampling = False
scene.cycles.use_light_tree = False
scene.cycles.blur_glossy = 0.0
scene.cycles.sample_clamp_indirect = 0.0
scene.view_settings.view_transform = 'Standard'
bpy.context.view_layer.update()
